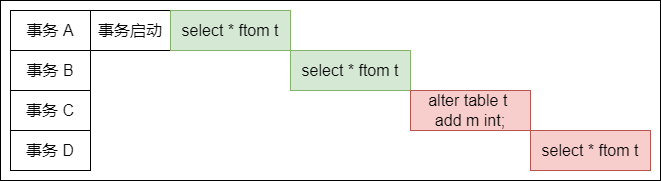

The diagram above was exported from draw.io. Its source (the exported page's mxGraphModel, read from the mxfile embedded in the PNG):
<mxGraphModel dx="1088" dy="843" grid="1" gridSize="10" guides="0" tooltips="1" connect="1" arrows="0" fold="1" page="1" pageScale="1" pageWidth="827" pageHeight="1169" math="0" shadow="0">
  <root>
    <mxCell id="0" />
    <mxCell id="1" parent="0" />
    <mxCell id="2" value="事务 A" style="rounded=0;whiteSpace=wrap;html=1;fillColor=none;fontSize=16;" vertex="1" parent="1">
      <mxGeometry x="120" y="120" width="80" height="40" as="geometry" />
    </mxCell>
    <mxCell id="3" value="事务 B" style="rounded=0;whiteSpace=wrap;html=1;fillColor=none;fontSize=16;" vertex="1" parent="1">
      <mxGeometry x="120" y="160" width="80" height="40" as="geometry" />
    </mxCell>
    <mxCell id="4" value="事务 C" style="rounded=0;whiteSpace=wrap;html=1;fillColor=none;fontSize=16;" vertex="1" parent="1">
      <mxGeometry x="120" y="200" width="80" height="40" as="geometry" />
    </mxCell>
    <mxCell id="5" value="事务 D" style="rounded=0;whiteSpace=wrap;html=1;fillColor=none;fontSize=16;" vertex="1" parent="1">
      <mxGeometry x="120" y="240" width="80" height="40" as="geometry" />
    </mxCell>
    <mxCell id="6" value="事务启动" style="rounded=0;whiteSpace=wrap;html=1;fillColor=none;fontSize=16;" vertex="1" parent="1">
      <mxGeometry x="200" y="120" width="80" height="40" as="geometry" />
    </mxCell>
    <mxCell id="7" value="select * ftom t" style="rounded=0;whiteSpace=wrap;html=1;fillColor=#d5e8d4;fontSize=16;strokeColor=#82b366;" vertex="1" parent="1">
      <mxGeometry x="280" y="120" width="120" height="40" as="geometry" />
    </mxCell>
    <mxCell id="8" value="select * ftom t" style="rounded=0;whiteSpace=wrap;html=1;fillColor=#d5e8d4;fontSize=16;strokeColor=#82b366;" vertex="1" parent="1">
      <mxGeometry x="400" y="160" width="120" height="40" as="geometry" />
    </mxCell>
    <mxCell id="9" value="alter table t &lt;br&gt;add m int;" style="rounded=0;whiteSpace=wrap;html=1;fillColor=#f8cecc;fontSize=16;strokeColor=#b85450;" vertex="1" parent="1">
      <mxGeometry x="520" y="200" width="120" height="40" as="geometry" />
    </mxCell>
    <mxCell id="10" value="select * ftom t" style="rounded=0;whiteSpace=wrap;html=1;fillColor=#f8cecc;fontSize=16;strokeColor=#b85450;" vertex="1" parent="1">
      <mxGeometry x="640" y="240" width="120" height="40" as="geometry" />
    </mxCell>
    <mxCell id="11" value="" style="rounded=0;whiteSpace=wrap;html=1;fontSize=16;fillColor=none;" vertex="1" parent="1">
      <mxGeometry x="110" y="110" width="660" height="180" as="geometry" />
    </mxCell>
  </root>
</mxGraphModel>